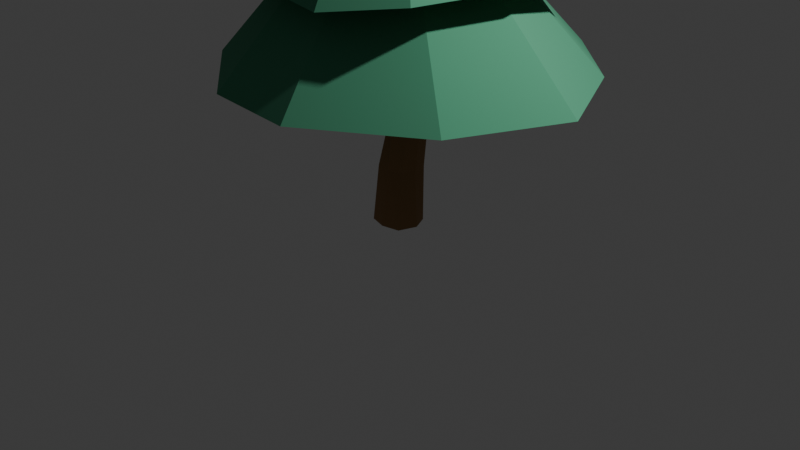 # Source: arbre_02.blend  (saved by Blender 5.2.45; exported with 4.5.12 LTS)
import bpy
from mathutils import Matrix  # noqa: F401  (used for matrix-valued properties, if any)

bpy.ops.wm.read_factory_settings(use_empty=True)
scene = bpy.context.scene
scene.name = 'Scene'

# ---- collections
col_collection = bpy.data.collections.new('Collection'); scene.collection.children.link(col_collection)

# ---- materials (node trees are filled in below, after node groups)
mat_tronc = bpy.data.materials.new('Tronc')
mat_tronc.diffuse_color = (0.32, 0.18, 0.08, 1.0)
mat_feuillage_sapin = bpy.data.materials.new('Feuillage_sapin')
mat_feuillage_sapin.diffuse_color = (0.07, 0.3, 0.17, 1.0)

# ---- material node trees
mat_tronc.use_nodes = True; mat_tronc.node_tree.nodes.clear()
_N = mat_tronc.node_tree.nodes; _L = mat_tronc.node_tree.links
n0 = _N.new('ShaderNodeBsdfPrincipled'); n0.name = 'Principled BSDF'; n0.location = (-200, 100)
n0.inputs[0].default_value = (0.32, 0.18, 0.08, 1.0)
n0.inputs[2].default_value = 1.0
n0.inputs[10].default_value = 0.005
n1 = _N.new('ShaderNodeOutputMaterial'); n1.name = 'Material Output'; n1.location = (200, 100)
_L.new(n0.outputs[0], n1.inputs[0])
n1.is_active_output = True
mat_feuillage_sapin.use_nodes = True; mat_feuillage_sapin.node_tree.nodes.clear()
_N = mat_feuillage_sapin.node_tree.nodes; _L = mat_feuillage_sapin.node_tree.links
n0 = _N.new('ShaderNodeBsdfPrincipled'); n0.name = 'Principled BSDF'; n0.location = (-200, 100)
n0.inputs[0].default_value = (0.07, 0.3, 0.17, 1.0)
n0.inputs[2].default_value = 1.0
n0.inputs[10].default_value = 0.005
n1 = _N.new('ShaderNodeOutputMaterial'); n1.name = 'Material Output'; n1.location = (200, 100)
_L.new(n0.outputs[0], n1.inputs[0])
n1.is_active_output = True

# ---- world
world_world = bpy.data.worlds.new('World'); scene.world = world_world
world_world.use_nodes = True; world_world.node_tree.nodes.clear()
_N = world_world.node_tree.nodes; _L = world_world.node_tree.links
n0 = _N.new('ShaderNodeOutputWorld'); n0.name = 'World Output'; n0.location = (200, 100)
n1 = _N.new('ShaderNodeBackground'); n1.name = 'Background'; n1.location = (-200, 100)
n1.inputs[0].default_value = (0.05088, 0.05088, 0.05088, 1.0)
_L.new(n1.outputs[0], n0.inputs[0])
n0.is_active_output = True
world_world.color = (0.05088, 0.05088, 0.05088)
world_world.sun_shadow_jitter_overblur = 0.0

# ---- cameras
cam_camera = bpy.data.cameras.new('Camera')
cam_camera.clip_end = 100.0
cam_camera.ortho_scale = 7.314

# ---- lights
light_light = bpy.data.lights.new('Light', 'POINT')
light_light.energy = 1000.0
light_light.shadow_soft_size = 0.1

# ---- meshes
me_arbre_02 = bpy.data.meshes.new('arbre_02')
me_arbre_02.from_pydata([(0.2544, 0.0, 0.0), (0.17, 0.17, 0.0), (1.719e-17, 0.2807, 0.0), (-0.1655, 0.1655, 0.0), (-0.2714, 3.324e-17, 0.0), (-0.1822, -0.1822, 0.0), (-4.279e-17, -0.2329, 0.0), (0.1903, -0.1903, 0.0), (0.2029, 0.02984, 0.5876), (0.1668, 0.1787, 0.5876), (0.0179, 0.217, 0.5876), (-0.1154, 0.1631, 0.5876), (-0.1921, 0.02984, 0.5876), (-0.1489, -0.137, 0.5876), (0.0179, -0.1608, 0.5876), (0.1572, -0.1095, 0.5876), (0.2575, 0.05968, 1.249), (0.2152, 0.2033, 1.249), (0.07161, 0.2429, 1.249), (-0.05106, 0.1823, 1.249), (-0.133, 0.05968, 1.249), (-0.03776, -0.0497, 1.249), (0.07161, -0.1386, 1.249), (0.1902, -0.05893, 1.249), (0.2891, 0.08952, 1.91), (0.2508, 0.1792, 1.91), (0.1611, 0.2245, 1.91), (0.05025, 0.2004, 1.91), (0.03162, 0.08952, 1.91), (0.05737, -0.01424, 1.91), (0.1611, -0.05968, 1.91), (0.2585, -0.007883, 1.91), (0.4894, -0.2832, 5.368), (0.1488, -0.5688, 5.378), (-0.1717, -0.4731, 5.275), (-0.4913, -0.3321, 5.377), (-0.4963, 6.447e-17, 5.408), (-0.4062, 0.3099, 5.358), (-0.1589, 0.5111, 5.279), (0.1851, 0.481, 5.272), (0.4777, 0.3288, 5.313), (0.4881, 0.0, 5.356), (-0.03156, 0.02142, 7.0), (0.7798, -0.5379, 4.391), (0.259, -0.8924, 4.386), (-0.2501, -0.7565, 4.496), (-0.79, -0.5388, 4.411), (-0.989, 1.016e-16, 4.494), (-0.6801, 0.4866, 4.461), (-0.2535, 0.9341, 4.473), (0.2813, 0.9255, 4.374), (0.7155, 0.5837, 4.421), (0.8393, 0.0, 4.404), (-0.03985, 0.008044, 6.174), (0.9654, -0.6957, 3.434), (0.3581, -1.115, 3.542), (-0.3976, -1.07, 3.576), (-0.9369, -0.7129, 3.555), (-1.335, 1.452e-16, 3.56), (-0.9374, 0.6911, 3.573), (-0.3978, 1.075, 3.488), (0.356, 1.249, 3.443), (0.9289, 0.7419, 3.492), (1.125, 0.0, 3.546), (-0.03714, -0.02466, 5.347), (1.238, -1.042, 2.617), (0.5256, -1.433, 2.512), (-0.4806, -1.361, 2.597), (-1.417, -0.9304, 2.651), (-1.727, 1.719e-16, 2.531), (-1.397, 0.9117, 2.648), (-0.4419, 1.613, 2.561), (0.4709, 1.418, 2.544), (1.443, 1.014, 2.609), (1.578, 0.0, 2.654), (-2.205e-05, 0.01579, 4.521), (1.702, -1.148, 1.675), (0.5331, -1.833, 1.644), (-0.5374, -1.712, 1.613), (-1.444, -1.01, 1.657), (-2.161, 2.469e-16, 1.671), (-1.646, 1.017, 1.728), (-0.5725, 1.668, 1.701), (0.6196, 1.979, 1.59), (1.606, 1.056, 1.655), (2.142, 0.0, 1.654), (-0.00463, 0.005811, 3.694)], [], [(1, 8, 0), (1, 10, 9), (2, 11, 10), (3, 12, 11), (4, 13, 12), (6, 13, 5), (7, 14, 6), (0, 15, 7), (9, 16, 8), (9, 18, 17), (10, 19, 18), (11, 20, 19), (12, 21, 20), (14, 21, 13), (15, 22, 14), (8, 23, 15), (16, 25, 24), (17, 26, 25), (18, 27, 26), (19, 28, 27), (21, 28, 20), (22, 29, 21), (23, 30, 22), (16, 31, 23), (3, 1, 6), (28, 29, 30), (1, 9, 8), (1, 2, 10), (2, 3, 11), (3, 4, 12), (4, 5, 13), (6, 14, 13), (7, 15, 14), (0, 8, 15), (9, 17, 16), (9, 10, 18), (10, 11, 19), (11, 12, 20), (12, 13, 21), (14, 22, 21), (15, 23, 22), (8, 16, 23), (16, 17, 25), (17, 18, 26), (18, 19, 27), (19, 20, 28), (21, 29, 28), (22, 30, 29), (23, 31, 30), (16, 24, 31), (0, 7, 6), (6, 5, 3), (5, 4, 3), (3, 2, 1), (6, 1, 0), (31, 24, 28), (24, 25, 28), (26, 27, 28), (30, 31, 28), (26, 28, 25), (32, 33, 34, 35, 36, 37, 38, 39, 40, 41), (32, 41, 42), (33, 32, 42), (34, 33, 42), (35, 34, 42), (36, 35, 42), (37, 36, 42), (38, 37, 42), (39, 38, 42), (40, 39, 42), (41, 40, 42), (43, 44, 45, 46, 47, 48, 49, 50, 51, 52), (43, 52, 53), (44, 43, 53), (45, 44, 53), (46, 45, 53), (47, 46, 53), (48, 47, 53), (49, 48, 53), (50, 49, 53), (51, 50, 53), (52, 51, 53), (54, 55, 56, 57, 58, 59, 60, 61, 62, 63), (54, 63, 64), (55, 54, 64), (56, 55, 64), (57, 56, 64), (58, 57, 64), (59, 58, 64), (60, 59, 64), (61, 60, 64), (62, 61, 64), (63, 62, 64), (65, 66, 67, 68, 69, 70, 71, 72, 73, 74), (65, 74, 75), (66, 65, 75), (67, 66, 75), (68, 67, 75), (69, 68, 75), (70, 69, 75), (71, 70, 75), (72, 71, 75), (73, 72, 75), (74, 73, 75), (76, 77, 78, 79, 80, 81, 82, 83, 84, 85), (76, 85, 86), (77, 76, 86), (78, 77, 86), (79, 78, 86), (80, 79, 86), (81, 80, 86), (82, 81, 86), (83, 82, 86), (84, 83, 86), (85, 84, 86)])
me_arbre_02.polygons.foreach_set('material_index', [0, 0, 0, 0, 0, 0, 0, 0, 0, 0, 0, 0, 0, 0, 0, 0, 0, 0, 0, 0, 0, 0, 0, 0, 0, 0, 0, 0, 0, 0, 0, 0, 0, 0, 0, 0, 0, 0, 0, 0, 0, 0, 0, 0, 0, 0, 0, 0, 0, 0, 0, 0, 0, 0, 0, 0, 0, 0, 0, 0, 1, 1, 1, 1, 1, 1, 1, 1, 1, 1, 1, 1, 1, 1, 1, 1, 1, 1, 1, 1, 1, 1, 1, 1, 1, 1, 1, 1, 1, 1, 1, 1, 1, 1, 1, 1, 1, 1, 1, 1, 1, 1, 1, 1, 1, 1, 1, 1, 1, 1, 1, 1, 1, 1, 1])
me_arbre_02.materials.append(mat_tronc)
me_arbre_02.materials.append(mat_feuillage_sapin)
me_arbre_02.update()

# ---- objects
ob_light = bpy.data.objects.new('Light', light_light)
ob_camera = bpy.data.objects.new('Camera', cam_camera)
ob_arbre_02 = bpy.data.objects.new('arbre_02', me_arbre_02)

# ---- transforms, parenting, visibility, modifiers, constraints
ob_light.location = (4.076, 1.005, 5.904)
ob_light.rotation_euler = (0.6503, 0.05522, 1.866)
ob_light.lock_rotations_4d = False
ob_light.empty_display_type = 'ARROWS'
ob_light.color = (0.0, 0.0, 0.0, 0.0)
ob_light.lineart.crease_threshold = 0.0
ob_camera.location = (7.359, -6.926, 4.958)
ob_camera.rotation_euler = (1.109, 0.0, 0.8149)
ob_camera.lock_rotations_4d = False
ob_camera.empty_display_type = 'ARROWS'
ob_camera.color = (0.0, 0.0, 0.0, 0.0)
ob_camera.display_type = 'WIRE'
ob_camera.lineart.crease_threshold = 0.0
ob_arbre_02.location = (0.0, 0.0, 0.0)

# ---- collection membership
col_collection.objects.link(ob_light)
col_collection.objects.link(ob_camera)
col_collection.objects.link(ob_arbre_02)

# ---- scene / render settings (as saved in the file)
scene.camera = ob_camera
scene.frame_start = 1; scene.frame_end = 250; scene.frame_set(1)
scene.render.engine = 'BLENDER_EEVEE_NEXT'
scene.render.bake_bias = 0.0
scene.render.bake_samples = 0
scene.render.compositor_device = 'GPU'
scene.eevee.use_volume_custom_range = False
scene.eevee.fast_gi_thickness_near = 0.1
scene.eevee.fast_gi_thickness_far = 0.0
scene.eevee.ray_tracing_options.screen_trace_thickness = 0.1
bpy.context.view_layer.update()
